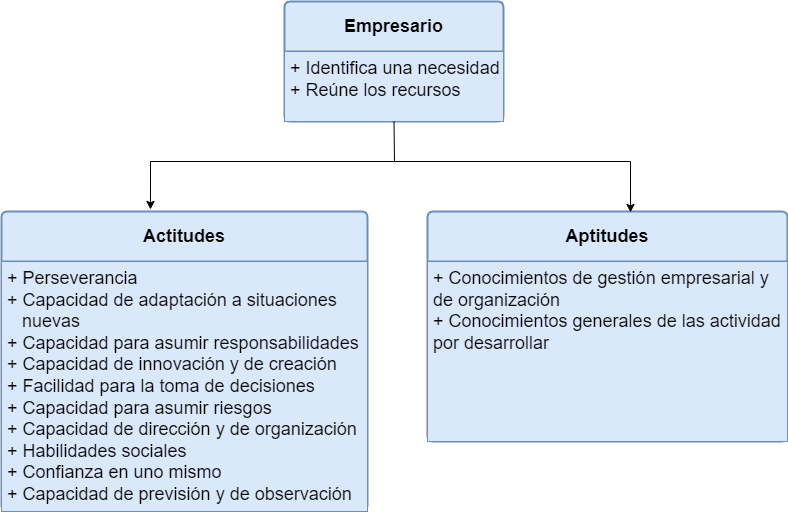

The diagram above was exported from draw.io. Its source (the exported page's mxGraphModel, read from the mxfile embedded in the PNG):
<mxGraphModel dx="1206" dy="595" grid="1" gridSize="10" guides="1" tooltips="1" connect="1" arrows="1" fold="1" page="1" pageScale="1" pageWidth="827" pageHeight="1169" math="0" shadow="0">
  <root>
    <mxCell id="0" />
    <mxCell id="1" parent="0" />
    <mxCell id="YRXgRAEVMh9ZK_8Oq2PL-12" value="Empresario" style="swimlane;childLayout=stackLayout;horizontal=1;startSize=50;horizontalStack=0;rounded=1;fontSize=18;fontStyle=1;strokeWidth=2;resizeParent=0;resizeLast=1;shadow=0;dashed=0;align=center;arcSize=4;whiteSpace=wrap;html=1;fillColor=#dae8fc;strokeColor=#6c8ebf;" vertex="1" parent="1">
      <mxGeometry x="304" y="40" width="219" height="120" as="geometry">
        <mxRectangle x="330" y="250" width="130" height="50" as="alternateBounds" />
      </mxGeometry>
    </mxCell>
    <mxCell id="YRXgRAEVMh9ZK_8Oq2PL-13" value="+ Identifica una necesidad&lt;br&gt;+ Reúne los recursos" style="align=left;strokeColor=#6c8ebf;fillColor=#dae8fc;spacingLeft=4;fontSize=18;verticalAlign=top;resizable=0;rotatable=0;part=1;html=1;" vertex="1" parent="YRXgRAEVMh9ZK_8Oq2PL-12">
      <mxGeometry y="50" width="219" height="70" as="geometry" />
    </mxCell>
    <mxCell id="YRXgRAEVMh9ZK_8Oq2PL-19" value="Actitudes" style="swimlane;childLayout=stackLayout;horizontal=1;startSize=50;horizontalStack=0;rounded=1;fontSize=18;fontStyle=1;strokeWidth=2;resizeParent=0;resizeLast=1;shadow=0;dashed=0;align=center;arcSize=4;whiteSpace=wrap;html=1;fillColor=#dae8fc;strokeColor=#6c8ebf;" vertex="1" parent="1">
      <mxGeometry x="21" y="250" width="366" height="300" as="geometry">
        <mxRectangle x="330" y="250" width="130" height="50" as="alternateBounds" />
      </mxGeometry>
    </mxCell>
    <mxCell id="YRXgRAEVMh9ZK_8Oq2PL-20" value="+ Perseverancia&lt;br&gt;+ Capacidad de adaptación a situaciones&amp;nbsp;&lt;div&gt;&amp;nbsp; &amp;nbsp;nuevas&lt;div&gt;+ Capacidad para asumir responsabilidades&lt;/div&gt;&lt;div&gt;+ Capacidad de innovación y de creación&lt;/div&gt;&lt;div&gt;+ Facilidad para la toma de decisiones&lt;/div&gt;&lt;div&gt;+ Capacidad para asumir riesgos&lt;/div&gt;&lt;div&gt;+ Capacidad de dirección y de organización&lt;/div&gt;&lt;div&gt;+ Habilidades sociales&lt;/div&gt;&lt;div&gt;+ Confianza en uno mismo&lt;/div&gt;&lt;div&gt;+ Capacidad de previsión y de observación&lt;/div&gt;&lt;/div&gt;" style="align=left;strokeColor=#6c8ebf;fillColor=#dae8fc;spacingLeft=4;fontSize=18;verticalAlign=top;resizable=0;rotatable=0;part=1;html=1;" vertex="1" parent="YRXgRAEVMh9ZK_8Oq2PL-19">
      <mxGeometry y="50" width="366" height="250" as="geometry" />
    </mxCell>
    <mxCell id="YRXgRAEVMh9ZK_8Oq2PL-21" value="Aptitudes" style="swimlane;childLayout=stackLayout;horizontal=1;startSize=50;horizontalStack=0;rounded=1;fontSize=18;fontStyle=1;strokeWidth=2;resizeParent=0;resizeLast=1;shadow=0;dashed=0;align=center;arcSize=4;whiteSpace=wrap;html=1;fillColor=#dae8fc;strokeColor=#6c8ebf;" vertex="1" parent="1">
      <mxGeometry x="447" y="250" width="360" height="230" as="geometry">
        <mxRectangle x="330" y="250" width="130" height="50" as="alternateBounds" />
      </mxGeometry>
    </mxCell>
    <mxCell id="YRXgRAEVMh9ZK_8Oq2PL-22" value="+ Conocimientos de gestión empresarial y&lt;div&gt;de organización&lt;br&gt;+ Conocimientos generales de las actividad&lt;/div&gt;&lt;div&gt;por desarrollar&lt;/div&gt;" style="align=left;strokeColor=#6c8ebf;fillColor=#dae8fc;spacingLeft=4;fontSize=18;verticalAlign=top;resizable=0;rotatable=0;part=1;html=1;" vertex="1" parent="YRXgRAEVMh9ZK_8Oq2PL-21">
      <mxGeometry y="50" width="360" height="180" as="geometry" />
    </mxCell>
    <mxCell id="YRXgRAEVMh9ZK_8Oq2PL-23" value="" style="endArrow=none;html=1;rounded=0;" edge="1" parent="1">
      <mxGeometry width="50" height="50" relative="1" as="geometry">
        <mxPoint x="170" y="200" as="sourcePoint" />
        <mxPoint x="650" y="200" as="targetPoint" />
        <Array as="points" />
      </mxGeometry>
    </mxCell>
    <mxCell id="YRXgRAEVMh9ZK_8Oq2PL-24" value="" style="endArrow=none;html=1;rounded=0;entryX=0.5;entryY=1;entryDx=0;entryDy=0;" edge="1" parent="1" target="YRXgRAEVMh9ZK_8Oq2PL-12">
      <mxGeometry width="50" height="50" relative="1" as="geometry">
        <mxPoint x="414" y="200" as="sourcePoint" />
        <mxPoint x="450" y="280" as="targetPoint" />
      </mxGeometry>
    </mxCell>
    <mxCell id="YRXgRAEVMh9ZK_8Oq2PL-25" value="" style="endArrow=classic;html=1;rounded=0;entryX=0.407;entryY=-0.007;entryDx=0;entryDy=0;entryPerimeter=0;" edge="1" parent="1" target="YRXgRAEVMh9ZK_8Oq2PL-19">
      <mxGeometry width="50" height="50" relative="1" as="geometry">
        <mxPoint x="170" y="200" as="sourcePoint" />
        <mxPoint x="450" y="280" as="targetPoint" />
      </mxGeometry>
    </mxCell>
    <mxCell id="YRXgRAEVMh9ZK_8Oq2PL-26" value="" style="endArrow=classic;html=1;rounded=0;entryX=0.564;entryY=0.004;entryDx=0;entryDy=0;entryPerimeter=0;" edge="1" parent="1" target="YRXgRAEVMh9ZK_8Oq2PL-21">
      <mxGeometry width="50" height="50" relative="1" as="geometry">
        <mxPoint x="650" y="200" as="sourcePoint" />
        <mxPoint x="450" y="280" as="targetPoint" />
      </mxGeometry>
    </mxCell>
  </root>
</mxGraphModel>